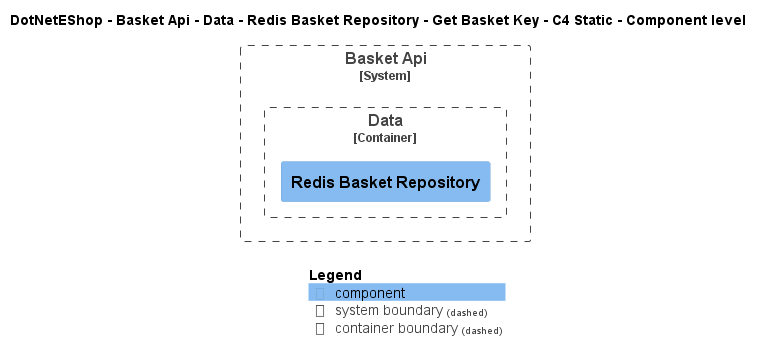

The diagram above was rendered by PlantUML. Its source (embedded in the PNG):
@startuml
!include ..\..\..\..\..\..\..\..\..\.c4s\C4_Component.puml

AddElementTag("c4interflow:lifecycle:new", $bgColor=green, $fontColor=#ffffff, $borderColor=green, $shadowing="False")
AddElementTag("c4interflow:lifecycle:changed", $bgColor=orange, $fontColor=#ffffff, $borderColor=orange, $shadowing="False")
AddElementTag("c4interflow:lifecycle:removed", $bgColor=red, $fontColor=#ffffff, $borderColor=red, $shadowing="False")

AddRelTag("c4interflow:lifecycle:new", $textColor=green, $lineColor=green)
AddRelTag("c4interflow:lifecycle:changed", $textColor=orange, $lineColor=orange)
AddRelTag("c4interflow:lifecycle:removed", $textColor=red, $lineColor=red)

SHOW_PERSON_PORTRAIT()
LAYOUT_TOP_DOWN()

skinparam linetype polyline

title DotNetEShop - Basket Api - Data - Redis Basket Repository - Get Basket Key - C4 Static - Component level


System_Boundary(DotNetEShop.SoftwareSystems.BasketApi, "Basket Api") {
    
Container_Boundary(DotNetEShop.SoftwareSystems.BasketApi.Containers.Data, "Data") {
    Component(DotNetEShop.SoftwareSystems.BasketApi.Containers.Data.Components.RedisBasketRepository, "Redis Basket Repository", "", "")
}
}



SHOW_LEGEND()
@enduml